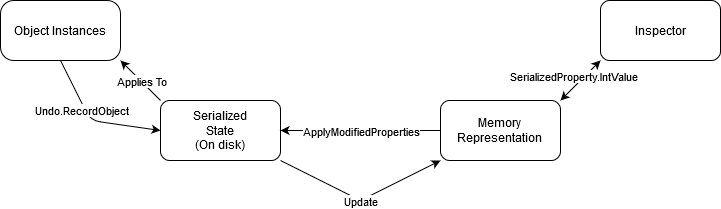

The diagram above was exported from draw.io. Its source (the exported page's mxGraphModel, read from the mxfile embedded in the PNG):
<mxGraphModel dx="1422" dy="755" grid="1" gridSize="10" guides="1" tooltips="1" connect="1" arrows="1" fold="1" page="1" pageScale="1" pageWidth="400" pageHeight="1100" math="0" shadow="0">
  <root>
    <mxCell id="0" />
    <mxCell id="1" parent="0" />
    <mxCell id="dQ681dywydID27v3YV-F-1" value="Object Instances" style="rounded=1;whiteSpace=wrap;html=1;arcSize=22;" parent="1" vertex="1">
      <mxGeometry x="40" y="100" width="120" height="60" as="geometry" />
    </mxCell>
    <mxCell id="dQ681dywydID27v3YV-F-2" value="Inspector" style="rounded=1;whiteSpace=wrap;html=1;" parent="1" vertex="1">
      <mxGeometry x="640" y="100" width="120" height="60" as="geometry" />
    </mxCell>
    <mxCell id="dQ681dywydID27v3YV-F-4" value="" style="endArrow=classic;startArrow=classic;html=1;entryX=0;entryY=1;entryDx=0;entryDy=0;exitX=1;exitY=0;exitDx=0;exitDy=0;" parent="1" source="dQ681dywydID27v3YV-F-13" target="dQ681dywydID27v3YV-F-2" edge="1">
      <mxGeometry width="50" height="50" relative="1" as="geometry">
        <mxPoint x="570" y="360" as="sourcePoint" />
        <mxPoint x="620" y="310" as="targetPoint" />
      </mxGeometry>
    </mxCell>
    <mxCell id="dQ681dywydID27v3YV-F-11" value="SerializedProperty.IntValue" style="edgeLabel;html=1;align=center;verticalAlign=middle;resizable=0;points=[];" parent="dQ681dywydID27v3YV-F-4" vertex="1" connectable="0">
      <mxGeometry x="0.1703" y="1" relative="1" as="geometry">
        <mxPoint x="-10.34" as="offset" />
      </mxGeometry>
    </mxCell>
    <mxCell id="dQ681dywydID27v3YV-F-8" value="" style="endArrow=classic;html=1;exitX=0;exitY=0;exitDx=0;exitDy=0;entryX=1;entryY=1;entryDx=0;entryDy=0;" parent="1" target="dQ681dywydID27v3YV-F-1" edge="1" source="dQ681dywydID27v3YV-F-12">
      <mxGeometry width="50" height="50" relative="1" as="geometry">
        <mxPoint x="220" y="200" as="sourcePoint" />
        <mxPoint x="272" y="340" as="targetPoint" />
      </mxGeometry>
    </mxCell>
    <mxCell id="dQ681dywydID27v3YV-F-9" value="&lt;div&gt;Applies To&lt;/div&gt;" style="edgeLabel;html=1;align=center;verticalAlign=middle;resizable=0;points=[];" parent="dQ681dywydID27v3YV-F-8" vertex="1" connectable="0">
      <mxGeometry x="-0.1671" y="4" relative="1" as="geometry">
        <mxPoint y="-5.71" as="offset" />
      </mxGeometry>
    </mxCell>
    <mxCell id="dQ681dywydID27v3YV-F-12" value="&lt;div&gt;Serialized&lt;/div&gt;&lt;div&gt;State&lt;/div&gt;&lt;div&gt;(On disk)&lt;br&gt;&lt;/div&gt;" style="rounded=1;whiteSpace=wrap;html=1;" parent="1" vertex="1">
      <mxGeometry x="200" y="200" width="120" height="60" as="geometry" />
    </mxCell>
    <mxCell id="dQ681dywydID27v3YV-F-13" value="&lt;div&gt;Memory&lt;/div&gt;&lt;div&gt;Representation&lt;br&gt;&lt;/div&gt;" style="rounded=1;whiteSpace=wrap;html=1;" parent="1" vertex="1">
      <mxGeometry x="480" y="200" width="120" height="60" as="geometry" />
    </mxCell>
    <mxCell id="dQ681dywydID27v3YV-F-14" value="" style="endArrow=classic;html=1;entryX=1;entryY=0.5;entryDx=0;entryDy=0;exitX=0;exitY=0.5;exitDx=0;exitDy=0;" parent="1" source="dQ681dywydID27v3YV-F-13" target="dQ681dywydID27v3YV-F-12" edge="1">
      <mxGeometry width="50" height="50" relative="1" as="geometry">
        <mxPoint x="410" y="260" as="sourcePoint" />
        <mxPoint x="460" y="210" as="targetPoint" />
      </mxGeometry>
    </mxCell>
    <mxCell id="dQ681dywydID27v3YV-F-15" value="ApplyModifiedProperties" style="edgeLabel;html=1;align=center;verticalAlign=middle;resizable=0;points=[];" parent="dQ681dywydID27v3YV-F-14" vertex="1" connectable="0">
      <mxGeometry x="-0.1944" y="1" relative="1" as="geometry">
        <mxPoint x="-15.83" y="-1" as="offset" />
      </mxGeometry>
    </mxCell>
    <mxCell id="dQ681dywydID27v3YV-F-16" value="" style="endArrow=classic;html=1;entryX=0;entryY=1;entryDx=0;entryDy=0;exitX=1;exitY=1;exitDx=0;exitDy=0;" parent="1" source="dQ681dywydID27v3YV-F-12" target="dQ681dywydID27v3YV-F-13" edge="1">
      <mxGeometry width="50" height="50" relative="1" as="geometry">
        <mxPoint x="220" y="160" as="sourcePoint" />
        <mxPoint x="270" y="110" as="targetPoint" />
        <Array as="points">
          <mxPoint x="400" y="300" />
        </Array>
      </mxGeometry>
    </mxCell>
    <mxCell id="dQ681dywydID27v3YV-F-17" value="Update" style="edgeLabel;html=1;align=center;verticalAlign=middle;resizable=0;points=[];" parent="dQ681dywydID27v3YV-F-16" vertex="1" connectable="0">
      <mxGeometry y="10" relative="1" as="geometry">
        <mxPoint x="4.720000000000001" y="8.82" as="offset" />
      </mxGeometry>
    </mxCell>
    <mxCell id="K_V2Z3J_j7PFmY7Hld-i-2" value="" style="endArrow=classic;html=1;exitX=0.5;exitY=1;exitDx=0;exitDy=0;entryX=0;entryY=0.5;entryDx=0;entryDy=0;" edge="1" parent="1" source="dQ681dywydID27v3YV-F-1" target="dQ681dywydID27v3YV-F-12">
      <mxGeometry width="50" height="50" relative="1" as="geometry">
        <mxPoint x="370" y="410" as="sourcePoint" />
        <mxPoint x="420" y="360" as="targetPoint" />
        <Array as="points">
          <mxPoint x="130" y="220" />
        </Array>
      </mxGeometry>
    </mxCell>
    <mxCell id="K_V2Z3J_j7PFmY7Hld-i-3" value="Undo.RecordObject" style="edgeLabel;html=1;align=center;verticalAlign=middle;resizable=0;points=[];" vertex="1" connectable="0" parent="K_V2Z3J_j7PFmY7Hld-i-2">
      <mxGeometry x="-0.0263" y="11" relative="1" as="geometry">
        <mxPoint x="-11.469999999999999" y="0.9000000000000004" as="offset" />
      </mxGeometry>
    </mxCell>
  </root>
</mxGraphModel>